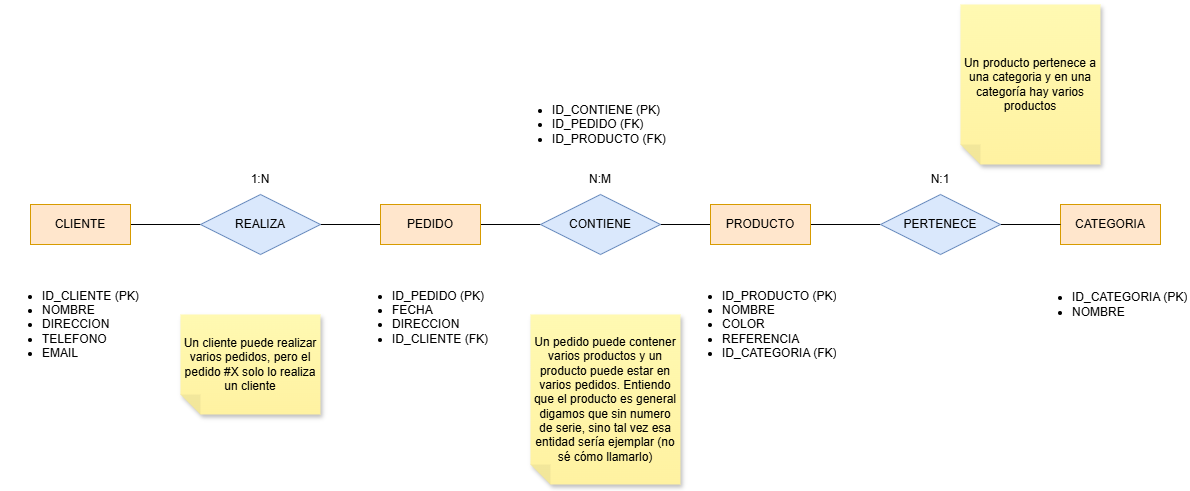

The diagram above was exported from draw.io. Its source (the exported page's mxGraphModel, read from the mxfile embedded in the PNG):
<mxGraphModel dx="1869" dy="626" grid="1" gridSize="10" guides="1" tooltips="1" connect="1" arrows="1" fold="1" page="1" pageScale="1" pageWidth="827" pageHeight="1169" math="0" shadow="0">
  <root>
    <mxCell id="0" />
    <mxCell id="1" parent="0" />
    <mxCell id="PgS7k8zxbwXqaSmtQuQZ-8" style="edgeStyle=orthogonalEdgeStyle;rounded=0;orthogonalLoop=1;jettySize=auto;html=1;endArrow=none;endFill=0;" edge="1" parent="1" source="PgS7k8zxbwXqaSmtQuQZ-1" target="PgS7k8zxbwXqaSmtQuQZ-7">
      <mxGeometry relative="1" as="geometry" />
    </mxCell>
    <mxCell id="PgS7k8zxbwXqaSmtQuQZ-1" value="CLIENTE" style="whiteSpace=wrap;html=1;align=center;fillColor=#ffe6cc;strokeColor=#d79b00;" vertex="1" parent="1">
      <mxGeometry y="240" width="100" height="40" as="geometry" />
    </mxCell>
    <mxCell id="PgS7k8zxbwXqaSmtQuQZ-2" value="PEDIDO" style="whiteSpace=wrap;html=1;align=center;fillColor=#ffe6cc;strokeColor=#d79b00;" vertex="1" parent="1">
      <mxGeometry x="350" y="240" width="100" height="40" as="geometry" />
    </mxCell>
    <mxCell id="PgS7k8zxbwXqaSmtQuQZ-3" value="PRODUCTO" style="whiteSpace=wrap;html=1;align=center;fillColor=#ffe6cc;strokeColor=#d79b00;" vertex="1" parent="1">
      <mxGeometry x="680" y="240" width="100" height="40" as="geometry" />
    </mxCell>
    <mxCell id="PgS7k8zxbwXqaSmtQuQZ-4" value="CATEGORIA" style="whiteSpace=wrap;html=1;align=center;fillColor=#ffe6cc;strokeColor=#d79b00;" vertex="1" parent="1">
      <mxGeometry x="1030" y="240" width="100" height="40" as="geometry" />
    </mxCell>
    <mxCell id="PgS7k8zxbwXqaSmtQuQZ-5" value="REALIZA" style="shape=rhombus;perimeter=rhombusPerimeter;whiteSpace=wrap;html=1;align=center;fillColor=#dae8fc;strokeColor=#6c8ebf;" vertex="1" parent="1">
      <mxGeometry x="170" y="230" width="120" height="60" as="geometry" />
    </mxCell>
    <mxCell id="PgS7k8zxbwXqaSmtQuQZ-6" value="CONTIENE" style="shape=rhombus;perimeter=rhombusPerimeter;whiteSpace=wrap;html=1;align=center;fillColor=#dae8fc;strokeColor=#6c8ebf;" vertex="1" parent="1">
      <mxGeometry x="510" y="230" width="120" height="60" as="geometry" />
    </mxCell>
    <mxCell id="PgS7k8zxbwXqaSmtQuQZ-9" style="edgeStyle=orthogonalEdgeStyle;rounded=0;orthogonalLoop=1;jettySize=auto;html=1;entryX=0;entryY=0.5;entryDx=0;entryDy=0;endArrow=none;endFill=0;" edge="1" parent="1" source="PgS7k8zxbwXqaSmtQuQZ-7" target="PgS7k8zxbwXqaSmtQuQZ-4">
      <mxGeometry relative="1" as="geometry" />
    </mxCell>
    <mxCell id="PgS7k8zxbwXqaSmtQuQZ-7" value="PERTENECE" style="shape=rhombus;perimeter=rhombusPerimeter;whiteSpace=wrap;html=1;align=center;fillColor=#dae8fc;strokeColor=#6c8ebf;" vertex="1" parent="1">
      <mxGeometry x="850" y="230" width="120" height="60" as="geometry" />
    </mxCell>
    <mxCell id="PgS7k8zxbwXqaSmtQuQZ-10" value="1:N" style="text;html=1;whiteSpace=wrap;strokeColor=none;fillColor=none;align=center;verticalAlign=middle;rounded=0;" vertex="1" parent="1">
      <mxGeometry x="200" y="200" width="60" height="30" as="geometry" />
    </mxCell>
    <mxCell id="PgS7k8zxbwXqaSmtQuQZ-11" value="N:M" style="text;html=1;whiteSpace=wrap;strokeColor=none;fillColor=none;align=center;verticalAlign=middle;rounded=0;" vertex="1" parent="1">
      <mxGeometry x="540" y="200" width="60" height="30" as="geometry" />
    </mxCell>
    <mxCell id="PgS7k8zxbwXqaSmtQuQZ-12" value="N:1" style="text;html=1;whiteSpace=wrap;strokeColor=none;fillColor=none;align=center;verticalAlign=middle;rounded=0;" vertex="1" parent="1">
      <mxGeometry x="880" y="200" width="60" height="30" as="geometry" />
    </mxCell>
    <mxCell id="PgS7k8zxbwXqaSmtQuQZ-13" value="&lt;ul&gt;&lt;li&gt;ID_CATEGORIA (PK)&lt;/li&gt;&lt;li&gt;NOMBRE&lt;/li&gt;&lt;/ul&gt;" style="text;strokeColor=none;fillColor=none;html=1;whiteSpace=wrap;verticalAlign=middle;overflow=hidden;" vertex="1" parent="1">
      <mxGeometry x="1000" y="300" width="160" height="80" as="geometry" />
    </mxCell>
    <mxCell id="PgS7k8zxbwXqaSmtQuQZ-14" value="&lt;ul&gt;&lt;li&gt;ID_PRODUCTO (PK)&lt;/li&gt;&lt;li&gt;NOMBRE&lt;/li&gt;&lt;li&gt;COLOR&lt;/li&gt;&lt;li&gt;REFERENCIA&lt;/li&gt;&lt;li&gt;ID_CATEGORIA (FK)&lt;/li&gt;&lt;/ul&gt;" style="text;strokeColor=none;fillColor=none;html=1;whiteSpace=wrap;verticalAlign=middle;overflow=hidden;" vertex="1" parent="1">
      <mxGeometry x="650" y="310" width="160" height="100" as="geometry" />
    </mxCell>
    <mxCell id="PgS7k8zxbwXqaSmtQuQZ-15" value="&lt;ul&gt;&lt;li&gt;ID_PEDIDO (PK)&lt;/li&gt;&lt;li&gt;FECHA&lt;/li&gt;&lt;li&gt;DIRECCION&lt;/li&gt;&lt;li&gt;ID_CLIENTE (FK)&lt;/li&gt;&lt;/ul&gt;" style="text;strokeColor=none;fillColor=none;html=1;whiteSpace=wrap;verticalAlign=middle;overflow=hidden;" vertex="1" parent="1">
      <mxGeometry x="320" y="310" width="160" height="80" as="geometry" />
    </mxCell>
    <mxCell id="PgS7k8zxbwXqaSmtQuQZ-16" value="&lt;ul&gt;&lt;li&gt;ID_CLIENTE (PK)&lt;/li&gt;&lt;li&gt;NOMBRE&lt;/li&gt;&lt;li&gt;DIRECCION&lt;/li&gt;&lt;li&gt;TELEFONO&lt;/li&gt;&lt;li&gt;EMAIL&lt;/li&gt;&lt;/ul&gt;" style="text;strokeColor=none;fillColor=none;html=1;whiteSpace=wrap;verticalAlign=middle;overflow=hidden;" vertex="1" parent="1">
      <mxGeometry x="-30" y="310" width="160" height="90" as="geometry" />
    </mxCell>
    <mxCell id="PgS7k8zxbwXqaSmtQuQZ-17" value="&lt;ul&gt;&lt;li&gt;ID_CONTIENE (PK)&lt;/li&gt;&lt;li&gt;ID_PEDIDO (FK)&lt;/li&gt;&lt;li&gt;ID_PRODUCTO (FK)&lt;/li&gt;&lt;/ul&gt;" style="text;strokeColor=none;fillColor=none;html=1;whiteSpace=wrap;verticalAlign=middle;overflow=hidden;" vertex="1" parent="1">
      <mxGeometry x="480" y="120" width="160" height="80" as="geometry" />
    </mxCell>
    <mxCell id="PgS7k8zxbwXqaSmtQuQZ-18" value="Un cliente puede realizar varios pedidos, pero el pedido #X solo lo realiza un cliente" style="shape=note;whiteSpace=wrap;html=1;backgroundOutline=1;fontColor=#000000;darkOpacity=0.05;fillColor=#FFF9B2;strokeColor=none;fillStyle=solid;direction=west;gradientDirection=north;gradientColor=#FFF2A1;shadow=1;size=20;pointerEvents=1;" vertex="1" parent="1">
      <mxGeometry x="150" y="350" width="140" height="100" as="geometry" />
    </mxCell>
    <mxCell id="PgS7k8zxbwXqaSmtQuQZ-19" value="Un pedido puede contener varios productos y un producto puede estar en varios pedidos. Entiendo que el producto es general digamos que sin numero de serie, sino tal vez esa entidad sería ejemplar (no sé cómo llamarlo)" style="shape=note;whiteSpace=wrap;html=1;backgroundOutline=1;fontColor=#000000;darkOpacity=0.05;fillColor=#FFF9B2;strokeColor=none;fillStyle=solid;direction=west;gradientDirection=north;gradientColor=#FFF2A1;shadow=1;size=20;pointerEvents=1;" vertex="1" parent="1">
      <mxGeometry x="500" y="350" width="150" height="170" as="geometry" />
    </mxCell>
    <mxCell id="PgS7k8zxbwXqaSmtQuQZ-20" value="Un producto pertenece a una categoria y en una categoría hay varios productos" style="shape=note;whiteSpace=wrap;html=1;backgroundOutline=1;fontColor=#000000;darkOpacity=0.05;fillColor=#FFF9B2;strokeColor=none;fillStyle=solid;direction=west;gradientDirection=north;gradientColor=#FFF2A1;shadow=1;size=20;pointerEvents=1;" vertex="1" parent="1">
      <mxGeometry x="930" y="40" width="140" height="160" as="geometry" />
    </mxCell>
  </root>
</mxGraphModel>